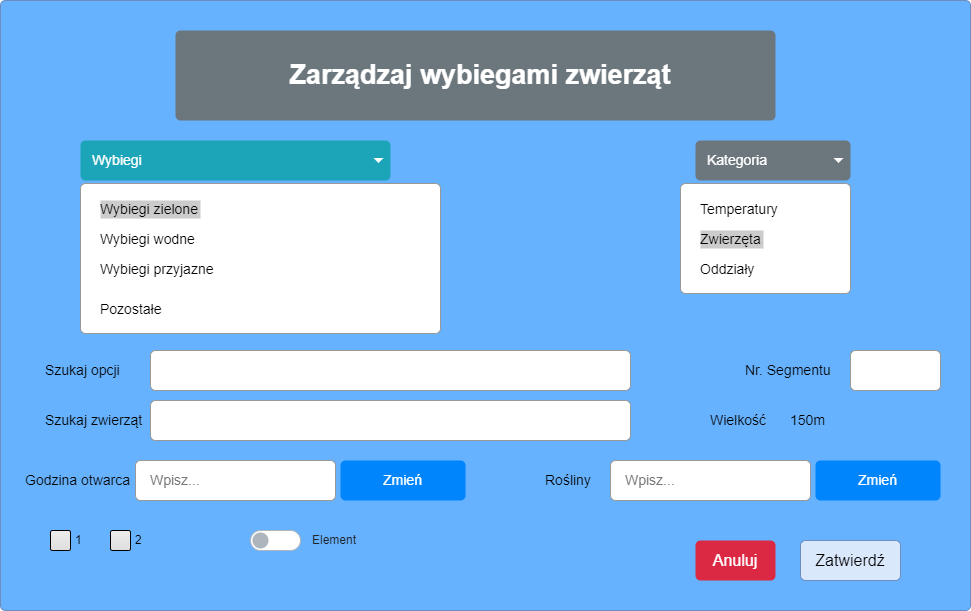

The diagram above was exported from draw.io. Its source (the exported page's mxGraphModel, read from the mxfile embedded in the PNG):
<mxGraphModel dx="1290" dy="565" grid="1" gridSize="10" guides="1" tooltips="1" connect="1" arrows="1" fold="1" page="1" pageScale="1" pageWidth="1169" pageHeight="1654" math="0" shadow="0">
  <root>
    <mxCell id="0" />
    <mxCell id="1" parent="0" />
    <mxCell id="V8pGc05PtnCKhOsary0--2" value="" style="html=1;shadow=0;dashed=0;shape=mxgraph.bootstrap.rrect;rSize=5;strokeColor=#6c8ebf;strokeWidth=1;fillColor=#66B2FF;whiteSpace=wrap;align=center;verticalAlign=middle;spacingLeft=0;fontStyle=0;fontSize=16;spacing=5;" parent="1" vertex="1">
      <mxGeometry x="110" y="190" width="970" height="610" as="geometry" />
    </mxCell>
    <mxCell id="V8pGc05PtnCKhOsary0--3" value="&lt;font style=&quot;font-size: 27px;&quot;&gt;Zarządzaj wybiegami zwierząt&lt;/font&gt;" style="html=1;shadow=0;dashed=0;shape=mxgraph.bootstrap.rrect;rSize=5;strokeColor=none;strokeWidth=1;fillColor=#6C767D;fontColor=#FFFFFF;whiteSpace=wrap;align=center;verticalAlign=middle;spacingLeft=10;fontStyle=1;fontSize=18;" parent="1" vertex="1">
      <mxGeometry x="285" y="220" width="600" height="90" as="geometry" />
    </mxCell>
    <mxCell id="V8pGc05PtnCKhOsary0--20" value="Zatwierdź" style="html=1;shadow=0;dashed=0;shape=mxgraph.bootstrap.rrect;rSize=5;strokeColor=#6c8ebf;strokeWidth=1;fillColor=#dae8fc;whiteSpace=wrap;align=center;verticalAlign=middle;spacingLeft=0;fontStyle=0;fontSize=16;spacing=5;" parent="1" vertex="1">
      <mxGeometry x="910" y="730" width="100" height="40" as="geometry" />
    </mxCell>
    <mxCell id="m1nLVJSg1KHxwUlTrJR4-1" value="Wybiegi" style="html=1;shadow=0;dashed=0;shape=mxgraph.bootstrap.rrect;rSize=5;strokeColor=none;strokeWidth=1;fillColor=#1CA5B8;fontColor=#ffffff;whiteSpace=wrap;align=left;verticalAlign=middle;fontStyle=0;fontSize=14;spacingLeft=10;" parent="1" vertex="1">
      <mxGeometry x="190" y="330" width="310" height="40" as="geometry" />
    </mxCell>
    <mxCell id="m1nLVJSg1KHxwUlTrJR4-2" value="" style="shape=triangle;direction=south;fillColor=#ffffff;strokeColor=none;perimeter=none;" parent="m1nLVJSg1KHxwUlTrJR4-1" vertex="1">
      <mxGeometry x="1" y="0.5" width="10" height="5" relative="1" as="geometry">
        <mxPoint x="-17" y="-2.5" as="offset" />
      </mxGeometry>
    </mxCell>
    <mxCell id="m1nLVJSg1KHxwUlTrJR4-3" value="" style="html=1;shadow=0;dashed=0;shape=mxgraph.bootstrap.rrect;rSize=5;fillColor=#ffffff;strokeColor=#999999;" parent="1" vertex="1">
      <mxGeometry x="190" y="373" width="360" height="150" as="geometry" />
    </mxCell>
    <mxCell id="m1nLVJSg1KHxwUlTrJR4-4" value="Wybiegi zielone" style="fillColor=none;strokeColor=none;align=left;spacing=20;fontSize=14;labelBackgroundColor=#CCCCCC;" parent="m1nLVJSg1KHxwUlTrJR4-3" vertex="1">
      <mxGeometry width="170" height="30" relative="1" as="geometry">
        <mxPoint y="10" as="offset" />
      </mxGeometry>
    </mxCell>
    <mxCell id="m1nLVJSg1KHxwUlTrJR4-5" value="Wybiegi wodne" style="fillColor=none;strokeColor=none;align=left;spacing=20;fontSize=14;" parent="m1nLVJSg1KHxwUlTrJR4-3" vertex="1">
      <mxGeometry width="170" height="30" relative="1" as="geometry">
        <mxPoint y="40" as="offset" />
      </mxGeometry>
    </mxCell>
    <mxCell id="m1nLVJSg1KHxwUlTrJR4-6" value="Wybiegi przyjazne" style="fillColor=none;strokeColor=none;align=left;spacing=20;fontSize=14;" parent="m1nLVJSg1KHxwUlTrJR4-3" vertex="1">
      <mxGeometry width="170" height="30" relative="1" as="geometry">
        <mxPoint y="70" as="offset" />
      </mxGeometry>
    </mxCell>
    <mxCell id="m1nLVJSg1KHxwUlTrJR4-8" value="Pozostałe" style="fillColor=none;strokeColor=none;align=left;spacing=20;fontSize=14;" parent="m1nLVJSg1KHxwUlTrJR4-3" vertex="1">
      <mxGeometry width="170" height="30" relative="1" as="geometry">
        <mxPoint y="110" as="offset" />
      </mxGeometry>
    </mxCell>
    <mxCell id="m1nLVJSg1KHxwUlTrJR4-9" value="Kategoria" style="html=1;shadow=0;dashed=0;shape=mxgraph.bootstrap.rrect;rSize=5;strokeColor=none;strokeWidth=1;fillColor=#6C767D;fontColor=#ffffff;whiteSpace=wrap;align=left;verticalAlign=middle;fontStyle=0;fontSize=14;spacingLeft=10;" parent="1" vertex="1">
      <mxGeometry x="805" y="330" width="155" height="40" as="geometry" />
    </mxCell>
    <mxCell id="m1nLVJSg1KHxwUlTrJR4-10" value="" style="shape=triangle;direction=south;fillColor=#ffffff;strokeColor=none;perimeter=none;" parent="m1nLVJSg1KHxwUlTrJR4-9" vertex="1">
      <mxGeometry x="1" y="0.5" width="10" height="5" relative="1" as="geometry">
        <mxPoint x="-17" y="-2.5" as="offset" />
      </mxGeometry>
    </mxCell>
    <mxCell id="m1nLVJSg1KHxwUlTrJR4-11" value="" style="html=1;shadow=0;dashed=0;shape=mxgraph.bootstrap.rrect;rSize=5;fillColor=#ffffff;strokeColor=#999999;" parent="1" vertex="1">
      <mxGeometry x="790" y="373" width="170" height="110" as="geometry" />
    </mxCell>
    <mxCell id="m1nLVJSg1KHxwUlTrJR4-12" value="Temperatury" style="fillColor=none;strokeColor=none;align=left;spacing=20;fontSize=14;" parent="m1nLVJSg1KHxwUlTrJR4-11" vertex="1">
      <mxGeometry width="170" height="30" relative="1" as="geometry">
        <mxPoint y="10" as="offset" />
      </mxGeometry>
    </mxCell>
    <mxCell id="m1nLVJSg1KHxwUlTrJR4-13" value="Zwierzęta" style="fillColor=none;strokeColor=none;align=left;spacing=20;fontSize=14;labelBackgroundColor=#CCCCCC;" parent="m1nLVJSg1KHxwUlTrJR4-11" vertex="1">
      <mxGeometry width="170" height="30" relative="1" as="geometry">
        <mxPoint y="40" as="offset" />
      </mxGeometry>
    </mxCell>
    <mxCell id="m1nLVJSg1KHxwUlTrJR4-14" value="Oddziały" style="fillColor=none;strokeColor=none;align=left;spacing=20;fontSize=14;" parent="m1nLVJSg1KHxwUlTrJR4-11" vertex="1">
      <mxGeometry width="170" height="30" relative="1" as="geometry">
        <mxPoint y="70" as="offset" />
      </mxGeometry>
    </mxCell>
    <mxCell id="m1nLVJSg1KHxwUlTrJR4-24" value="Szukaj zwierząt" style="strokeColor=none;fillColor=none;fontColor=#000000;whiteSpace=wrap;align=left;verticalAlign=middle;fontStyle=0;fontSize=14;spacing=15;" parent="1" vertex="1">
      <mxGeometry x="140" y="590" width="150" height="40" as="geometry" />
    </mxCell>
    <mxCell id="m1nLVJSg1KHxwUlTrJR4-25" value="" style="html=1;shadow=0;dashed=0;shape=mxgraph.bootstrap.rrect;rSize=5;strokeColor=#999999;fillColor=#ffffff;fontColor=#777777;whiteSpace=wrap;align=left;verticalAlign=middle;fontStyle=0;fontSize=14;spacing=15;" parent="1" vertex="1">
      <mxGeometry x="260" y="590" width="480" height="40" as="geometry" />
    </mxCell>
    <mxCell id="m1nLVJSg1KHxwUlTrJR4-26" value="Szukaj opcji" style="strokeColor=none;fillColor=none;fontColor=#000000;whiteSpace=wrap;align=left;verticalAlign=middle;fontStyle=0;fontSize=14;spacing=15;" parent="1" vertex="1">
      <mxGeometry x="140" y="540" width="150" height="40" as="geometry" />
    </mxCell>
    <mxCell id="m1nLVJSg1KHxwUlTrJR4-27" value="" style="html=1;shadow=0;dashed=0;shape=mxgraph.bootstrap.rrect;rSize=5;strokeColor=#999999;fillColor=#ffffff;fontColor=#777777;whiteSpace=wrap;align=left;verticalAlign=middle;fontStyle=0;fontSize=14;spacing=15;" parent="1" vertex="1">
      <mxGeometry x="260" y="540" width="480" height="40" as="geometry" />
    </mxCell>
    <mxCell id="m1nLVJSg1KHxwUlTrJR4-29" value="Wpisz..." style="html=1;shadow=0;dashed=0;shape=mxgraph.bootstrap.rrect;rSize=5;strokeColor=#999999;fillColor=#ffffff;fontColor=#777777;whiteSpace=wrap;align=left;verticalAlign=middle;fontStyle=0;fontSize=14;spacing=15;" parent="1" vertex="1">
      <mxGeometry x="245" y="650" width="200" height="40" as="geometry" />
    </mxCell>
    <mxCell id="m1nLVJSg1KHxwUlTrJR4-30" value="Zmień" style="html=1;shadow=0;dashed=0;shape=mxgraph.bootstrap.rrect;rSize=5;strokeColor=none;fillColor=#0085FC;fontColor=#ffffff;whiteSpace=wrap;align=center;verticalAlign=middle;fontStyle=0;fontSize=14;spacing=14;" parent="1" vertex="1">
      <mxGeometry x="450" y="650" width="125" height="40" as="geometry" />
    </mxCell>
    <mxCell id="m1nLVJSg1KHxwUlTrJR4-31" value="1" style="html=1;shadow=0;dashed=0;shape=mxgraph.bootstrap.checkbox2;labelPosition=right;verticalLabelPosition=middle;align=left;verticalAlign=middle;gradientColor=#DEDEDE;fillColor=#EDEDED;checked=0;spacing=5;checkedFill=#0085FC;checkedStroke=#ffffff;" parent="1" vertex="1">
      <mxGeometry x="160" y="720" width="20" height="20" as="geometry" />
    </mxCell>
    <mxCell id="m1nLVJSg1KHxwUlTrJR4-32" value="2" style="html=1;shadow=0;dashed=0;shape=mxgraph.bootstrap.checkbox2;labelPosition=right;verticalLabelPosition=middle;align=left;verticalAlign=middle;gradientColor=#DEDEDE;fillColor=#EDEDED;checked=0;spacing=5;checkedFill=#0085FC;checkedStroke=#ffffff;" parent="1" vertex="1">
      <mxGeometry x="220" y="720" width="20" height="20" as="geometry" />
    </mxCell>
    <mxCell id="m1nLVJSg1KHxwUlTrJR4-37" value="Element" style="html=1;shadow=0;dashed=0;shape=mxgraph.bootstrap.switch;strokeColor=#ADB6BD;strokeWidth=1;fillColor=#ffffff;fontColor=#212529;onStrokeColor=#ffffff;onFillColor=#0085FC;align=left;verticalAlign=middle;spacingLeft=10;labelPosition=right;verticalLabelPosition=middle;buttonState=0;sketch=0;" parent="1" vertex="1">
      <mxGeometry x="360" y="720" width="50" height="20" as="geometry" />
    </mxCell>
    <mxCell id="m1nLVJSg1KHxwUlTrJR4-38" value="Anuluj" style="html=1;shadow=0;dashed=0;shape=mxgraph.bootstrap.rrect;rSize=5;strokeColor=none;strokeWidth=1;fillColor=#DB2843;fontColor=#FFFFFF;whiteSpace=wrap;align=center;verticalAlign=middle;spacingLeft=0;fontStyle=0;fontSize=16;spacing=5;" parent="1" vertex="1">
      <mxGeometry x="805" y="730" width="80" height="40" as="geometry" />
    </mxCell>
    <mxCell id="m1nLVJSg1KHxwUlTrJR4-40" value="Wpisz..." style="html=1;shadow=0;dashed=0;shape=mxgraph.bootstrap.rrect;rSize=5;strokeColor=#999999;fillColor=#ffffff;fontColor=#777777;whiteSpace=wrap;align=left;verticalAlign=middle;fontStyle=0;fontSize=14;spacing=15;" parent="1" vertex="1">
      <mxGeometry x="720" y="650" width="200" height="40" as="geometry" />
    </mxCell>
    <mxCell id="m1nLVJSg1KHxwUlTrJR4-41" value="Zmień" style="html=1;shadow=0;dashed=0;shape=mxgraph.bootstrap.rrect;rSize=5;strokeColor=none;fillColor=#0085FC;fontColor=#ffffff;whiteSpace=wrap;align=center;verticalAlign=middle;fontStyle=0;fontSize=14;spacing=14;" parent="1" vertex="1">
      <mxGeometry x="925" y="650" width="125" height="40" as="geometry" />
    </mxCell>
    <mxCell id="m1nLVJSg1KHxwUlTrJR4-42" value="Godzina otwarca" style="strokeColor=none;fillColor=none;fontColor=#000000;whiteSpace=wrap;align=left;verticalAlign=middle;fontStyle=0;fontSize=14;spacing=15;" parent="1" vertex="1">
      <mxGeometry x="120" y="650" width="150" height="40" as="geometry" />
    </mxCell>
    <mxCell id="m1nLVJSg1KHxwUlTrJR4-43" value="Rośliny" style="strokeColor=none;fillColor=none;fontColor=#000000;whiteSpace=wrap;align=left;verticalAlign=middle;fontStyle=0;fontSize=14;spacing=15;" parent="1" vertex="1">
      <mxGeometry x="640" y="650" width="150" height="40" as="geometry" />
    </mxCell>
    <mxCell id="59hcaLHc1vkueJTq9iQg-1" value="" style="html=1;shadow=0;dashed=0;shape=mxgraph.bootstrap.rrect;rSize=5;strokeColor=#999999;fillColor=#ffffff;fontColor=#777777;whiteSpace=wrap;align=left;verticalAlign=middle;fontStyle=0;fontSize=14;spacing=15;" parent="1" vertex="1">
      <mxGeometry x="960" y="540" width="90" height="40" as="geometry" />
    </mxCell>
    <mxCell id="59hcaLHc1vkueJTq9iQg-2" value="Nr. Segmentu" style="strokeColor=none;fillColor=none;fontColor=#000000;whiteSpace=wrap;align=left;verticalAlign=middle;fontStyle=0;fontSize=14;spacing=15;" parent="1" vertex="1">
      <mxGeometry x="840" y="540" width="150" height="40" as="geometry" />
    </mxCell>
    <mxCell id="59hcaLHc1vkueJTq9iQg-3" value="Wielkość" style="strokeColor=none;fillColor=none;fontColor=#000000;whiteSpace=wrap;align=left;verticalAlign=middle;fontStyle=0;fontSize=14;spacing=15;" parent="1" vertex="1">
      <mxGeometry x="805" y="590" width="150" height="40" as="geometry" />
    </mxCell>
    <mxCell id="59hcaLHc1vkueJTq9iQg-4" value="150m" style="strokeColor=none;fillColor=none;fontColor=#000000;whiteSpace=wrap;align=left;verticalAlign=middle;fontStyle=0;fontSize=14;spacing=15;" parent="1" vertex="1">
      <mxGeometry x="885" y="590" width="150" height="40" as="geometry" />
    </mxCell>
  </root>
</mxGraphModel>